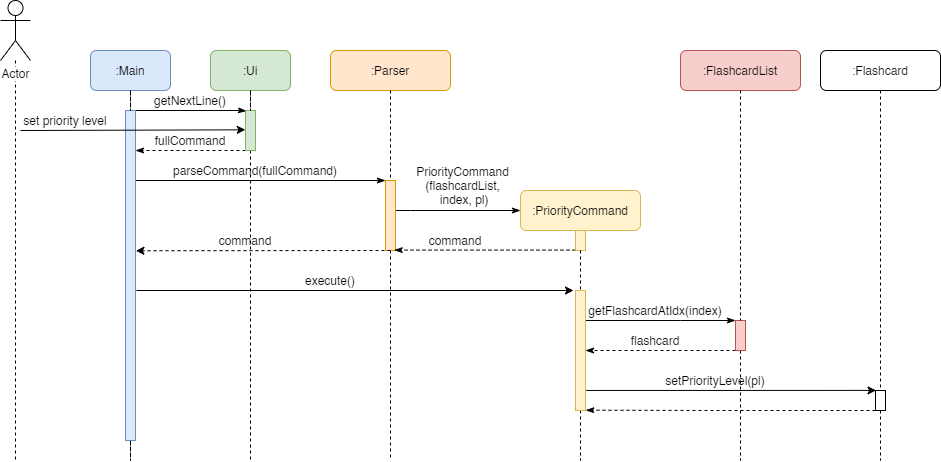

The diagram above was exported from draw.io. Its source (the exported page's mxGraphModel, read from the mxfile embedded in the PNG):
<mxGraphModel dx="865" dy="443" grid="1" gridSize="10" guides="1" tooltips="1" connect="1" arrows="1" fold="1" page="1" pageScale="1" pageWidth="1169" pageHeight="827" math="0" shadow="0">
  <root>
    <mxCell id="0" />
    <mxCell id="1" parent="0" />
    <mxCell id="TY5xW9ysp1mzQ-ZTCHtc-14" style="edgeStyle=orthogonalEdgeStyle;rounded=0;orthogonalLoop=1;jettySize=auto;html=1;dashed=1;endArrow=none;endFill=0;" parent="1" source="TY5xW9ysp1mzQ-ZTCHtc-1" edge="1">
      <mxGeometry relative="1" as="geometry">
        <mxPoint x="55" y="480" as="targetPoint" />
      </mxGeometry>
    </mxCell>
    <mxCell id="TY5xW9ysp1mzQ-ZTCHtc-1" value="Actor" style="shape=umlActor;verticalLabelPosition=bottom;labelBackgroundColor=#ffffff;verticalAlign=top;html=1;" parent="1" vertex="1">
      <mxGeometry x="40" y="20" width="30" height="60" as="geometry" />
    </mxCell>
    <mxCell id="TY5xW9ysp1mzQ-ZTCHtc-17" style="edgeStyle=orthogonalEdgeStyle;rounded=0;orthogonalLoop=1;jettySize=auto;html=1;dashed=1;endArrow=none;endFill=0;" parent="1" source="TY5xW9ysp1mzQ-ZTCHtc-54" edge="1">
      <mxGeometry relative="1" as="geometry">
        <mxPoint x="620" y="480" as="targetPoint" />
      </mxGeometry>
    </mxCell>
    <mxCell id="TY5xW9ysp1mzQ-ZTCHtc-8" value=":PriorityCommand" style="rounded=1;whiteSpace=wrap;html=1;fillColor=#fff2cc;strokeColor=#d6b656;" parent="1" vertex="1">
      <mxGeometry x="560" y="210" width="120" height="40" as="geometry" />
    </mxCell>
    <mxCell id="TY5xW9ysp1mzQ-ZTCHtc-18" style="edgeStyle=orthogonalEdgeStyle;rounded=0;orthogonalLoop=1;jettySize=auto;html=1;dashed=1;endArrow=none;endFill=0;" parent="1" source="TY5xW9ysp1mzQ-ZTCHtc-59" edge="1">
      <mxGeometry relative="1" as="geometry">
        <mxPoint x="780" y="480" as="targetPoint" />
      </mxGeometry>
    </mxCell>
    <mxCell id="TY5xW9ysp1mzQ-ZTCHtc-9" value=":FlashcardList" style="rounded=1;whiteSpace=wrap;html=1;fillColor=#f8cecc;strokeColor=#b85450;" parent="1" vertex="1">
      <mxGeometry x="720" y="70" width="120" height="40" as="geometry" />
    </mxCell>
    <mxCell id="TY5xW9ysp1mzQ-ZTCHtc-19" style="edgeStyle=orthogonalEdgeStyle;rounded=0;orthogonalLoop=1;jettySize=auto;html=1;dashed=1;endArrow=none;endFill=0;" parent="1" source="TY5xW9ysp1mzQ-ZTCHtc-29" edge="1">
      <mxGeometry relative="1" as="geometry">
        <mxPoint x="290" y="480" as="targetPoint" />
      </mxGeometry>
    </mxCell>
    <mxCell id="TY5xW9ysp1mzQ-ZTCHtc-12" value=":Ui" style="rounded=1;whiteSpace=wrap;html=1;fillColor=#d5e8d4;strokeColor=#82b366;" parent="1" vertex="1">
      <mxGeometry x="250" y="70" width="80" height="40" as="geometry" />
    </mxCell>
    <mxCell id="TY5xW9ysp1mzQ-ZTCHtc-23" style="edgeStyle=orthogonalEdgeStyle;rounded=0;orthogonalLoop=1;jettySize=auto;html=1;dashed=1;endArrow=none;endFill=0;" parent="1" source="TY5xW9ysp1mzQ-ZTCHtc-41" edge="1">
      <mxGeometry relative="1" as="geometry">
        <mxPoint x="430" y="480" as="targetPoint" />
      </mxGeometry>
    </mxCell>
    <mxCell id="TY5xW9ysp1mzQ-ZTCHtc-22" value=":Parser" style="rounded=1;whiteSpace=wrap;html=1;fillColor=#ffe6cc;strokeColor=#d79b00;" parent="1" vertex="1">
      <mxGeometry x="370" y="70" width="120" height="40" as="geometry" />
    </mxCell>
    <mxCell id="TY5xW9ysp1mzQ-ZTCHtc-25" style="edgeStyle=orthogonalEdgeStyle;rounded=0;orthogonalLoop=1;jettySize=auto;html=1;dashed=1;endArrow=none;endFill=0;" parent="1" source="TY5xW9ysp1mzQ-ZTCHtc-26" edge="1">
      <mxGeometry relative="1" as="geometry">
        <mxPoint x="170" y="480" as="targetPoint" />
      </mxGeometry>
    </mxCell>
    <mxCell id="TY5xW9ysp1mzQ-ZTCHtc-24" value=":Main" style="rounded=1;whiteSpace=wrap;html=1;fillColor=#dae8fc;strokeColor=#6c8ebf;" parent="1" vertex="1">
      <mxGeometry x="130" y="70" width="80" height="40" as="geometry" />
    </mxCell>
    <mxCell id="TY5xW9ysp1mzQ-ZTCHtc-28" style="edgeStyle=orthogonalEdgeStyle;rounded=0;orthogonalLoop=1;jettySize=auto;html=1;endArrow=classicThin;endFill=1;entryX=0.1;entryY=0.013;entryDx=0;entryDy=0;entryPerimeter=0;" parent="1" source="TY5xW9ysp1mzQ-ZTCHtc-26" target="TY5xW9ysp1mzQ-ZTCHtc-29" edge="1">
      <mxGeometry relative="1" as="geometry">
        <mxPoint x="280" y="130" as="targetPoint" />
        <Array as="points">
          <mxPoint x="280" y="130" />
          <mxPoint x="280" y="131" />
        </Array>
      </mxGeometry>
    </mxCell>
    <mxCell id="TY5xW9ysp1mzQ-ZTCHtc-40" style="edgeStyle=orthogonalEdgeStyle;rounded=0;orthogonalLoop=1;jettySize=auto;html=1;endArrow=classicThin;endFill=1;" parent="1" source="TY5xW9ysp1mzQ-ZTCHtc-26" target="TY5xW9ysp1mzQ-ZTCHtc-41" edge="1">
      <mxGeometry relative="1" as="geometry">
        <mxPoint x="420" y="200" as="targetPoint" />
        <Array as="points">
          <mxPoint x="420" y="200" />
          <mxPoint x="420" y="200" />
        </Array>
      </mxGeometry>
    </mxCell>
    <mxCell id="TY5xW9ysp1mzQ-ZTCHtc-26" value="" style="html=1;points=[];perimeter=orthogonalPerimeter;fillColor=#dae8fc;strokeColor=#6c8ebf;" parent="1" vertex="1">
      <mxGeometry x="165" y="130" width="10" height="330" as="geometry" />
    </mxCell>
    <mxCell id="TY5xW9ysp1mzQ-ZTCHtc-27" style="edgeStyle=orthogonalEdgeStyle;rounded=0;orthogonalLoop=1;jettySize=auto;html=1;dashed=1;endArrow=none;endFill=0;" parent="1" source="TY5xW9ysp1mzQ-ZTCHtc-24" target="TY5xW9ysp1mzQ-ZTCHtc-26" edge="1">
      <mxGeometry relative="1" as="geometry">
        <mxPoint x="170" y="460" as="targetPoint" />
        <mxPoint x="170" y="110" as="sourcePoint" />
      </mxGeometry>
    </mxCell>
    <mxCell id="TY5xW9ysp1mzQ-ZTCHtc-35" style="edgeStyle=orthogonalEdgeStyle;rounded=0;orthogonalLoop=1;jettySize=auto;html=1;endArrow=classicThin;endFill=1;dashed=1;" parent="1" source="TY5xW9ysp1mzQ-ZTCHtc-29" target="TY5xW9ysp1mzQ-ZTCHtc-26" edge="1">
      <mxGeometry relative="1" as="geometry">
        <Array as="points">
          <mxPoint x="240" y="170" />
          <mxPoint x="240" y="170" />
        </Array>
      </mxGeometry>
    </mxCell>
    <mxCell id="TY5xW9ysp1mzQ-ZTCHtc-29" value="" style="html=1;points=[];perimeter=orthogonalPerimeter;fillColor=#d5e8d4;strokeColor=#82b366;" parent="1" vertex="1">
      <mxGeometry x="285" y="130" width="10" height="40" as="geometry" />
    </mxCell>
    <mxCell id="TY5xW9ysp1mzQ-ZTCHtc-30" style="edgeStyle=orthogonalEdgeStyle;rounded=0;orthogonalLoop=1;jettySize=auto;html=1;dashed=1;endArrow=none;endFill=0;" parent="1" source="TY5xW9ysp1mzQ-ZTCHtc-12" target="TY5xW9ysp1mzQ-ZTCHtc-29" edge="1">
      <mxGeometry relative="1" as="geometry">
        <mxPoint x="290" y="460" as="targetPoint" />
        <mxPoint x="290" y="110" as="sourcePoint" />
      </mxGeometry>
    </mxCell>
    <mxCell id="TY5xW9ysp1mzQ-ZTCHtc-36" value="getNextLine()" style="text;html=1;strokeColor=none;fillColor=none;align=center;verticalAlign=middle;whiteSpace=wrap;rounded=0;" parent="1" vertex="1">
      <mxGeometry x="210" y="110" width="40" height="20" as="geometry" />
    </mxCell>
    <mxCell id="TY5xW9ysp1mzQ-ZTCHtc-37" value="" style="endArrow=classic;html=1;entryX=-0.017;entryY=0.483;entryDx=0;entryDy=0;entryPerimeter=0;" parent="1" edge="1" target="TY5xW9ysp1mzQ-ZTCHtc-29">
      <mxGeometry width="50" height="50" relative="1" as="geometry">
        <mxPoint x="60" y="150" as="sourcePoint" />
        <mxPoint x="164" y="150" as="targetPoint" />
      </mxGeometry>
    </mxCell>
    <mxCell id="TY5xW9ysp1mzQ-ZTCHtc-38" value="set priority level" style="text;html=1;strokeColor=none;fillColor=none;align=center;verticalAlign=middle;whiteSpace=wrap;rounded=0;" parent="1" vertex="1">
      <mxGeometry x="45" y="130" width="120" height="20" as="geometry" />
    </mxCell>
    <mxCell id="TY5xW9ysp1mzQ-ZTCHtc-39" value="fullCommand" style="text;html=1;strokeColor=none;fillColor=none;align=center;verticalAlign=middle;whiteSpace=wrap;rounded=0;" parent="1" vertex="1">
      <mxGeometry x="185" y="150" width="90" height="20" as="geometry" />
    </mxCell>
    <mxCell id="TY5xW9ysp1mzQ-ZTCHtc-47" style="edgeStyle=orthogonalEdgeStyle;rounded=0;orthogonalLoop=1;jettySize=auto;html=1;entryX=0;entryY=0.5;entryDx=0;entryDy=0;endArrow=classicThin;endFill=1;" parent="1" source="TY5xW9ysp1mzQ-ZTCHtc-41" target="TY5xW9ysp1mzQ-ZTCHtc-8" edge="1">
      <mxGeometry relative="1" as="geometry">
        <Array as="points">
          <mxPoint x="450" y="230" />
          <mxPoint x="450" y="230" />
        </Array>
      </mxGeometry>
    </mxCell>
    <mxCell id="TY5xW9ysp1mzQ-ZTCHtc-41" value="" style="html=1;points=[];perimeter=orthogonalPerimeter;fillColor=#ffe6cc;strokeColor=#d79b00;" parent="1" vertex="1">
      <mxGeometry x="425" y="200" width="10" height="70" as="geometry" />
    </mxCell>
    <mxCell id="TY5xW9ysp1mzQ-ZTCHtc-42" style="edgeStyle=orthogonalEdgeStyle;rounded=0;orthogonalLoop=1;jettySize=auto;html=1;dashed=1;endArrow=none;endFill=0;" parent="1" source="TY5xW9ysp1mzQ-ZTCHtc-22" target="TY5xW9ysp1mzQ-ZTCHtc-41" edge="1">
      <mxGeometry relative="1" as="geometry">
        <mxPoint x="430" y="450" as="targetPoint" />
        <mxPoint x="430" y="110" as="sourcePoint" />
      </mxGeometry>
    </mxCell>
    <mxCell id="TY5xW9ysp1mzQ-ZTCHtc-43" value="parseCommand(fullCommand)" style="text;html=1;strokeColor=none;fillColor=none;align=center;verticalAlign=middle;whiteSpace=wrap;rounded=0;" parent="1" vertex="1">
      <mxGeometry x="240" y="180" width="110" height="20" as="geometry" />
    </mxCell>
    <mxCell id="TY5xW9ysp1mzQ-ZTCHtc-48" value="PriorityCommand&lt;br&gt;(flashcardList,&lt;br&gt;&amp;nbsp;index, pl)" style="text;html=1;strokeColor=none;fillColor=none;align=center;verticalAlign=middle;whiteSpace=wrap;rounded=0;" parent="1" vertex="1">
      <mxGeometry x="435" y="190" width="135" height="30" as="geometry" />
    </mxCell>
    <mxCell id="TY5xW9ysp1mzQ-ZTCHtc-51" style="edgeStyle=orthogonalEdgeStyle;rounded=0;orthogonalLoop=1;jettySize=auto;html=1;endArrow=classicThin;endFill=1;entryX=0.873;entryY=0.994;entryDx=0;entryDy=0;entryPerimeter=0;dashed=1;" parent="1" source="TY5xW9ysp1mzQ-ZTCHtc-49" target="TY5xW9ysp1mzQ-ZTCHtc-41" edge="1">
      <mxGeometry relative="1" as="geometry">
        <mxPoint x="440" y="270" as="targetPoint" />
        <Array as="points">
          <mxPoint x="600" y="270" />
        </Array>
      </mxGeometry>
    </mxCell>
    <mxCell id="TY5xW9ysp1mzQ-ZTCHtc-49" value="" style="html=1;points=[];perimeter=orthogonalPerimeter;fillColor=#fff2cc;strokeColor=#d6b656;" parent="1" vertex="1">
      <mxGeometry x="615" y="250" width="10" height="20" as="geometry" />
    </mxCell>
    <mxCell id="TY5xW9ysp1mzQ-ZTCHtc-52" value="command" style="text;html=1;strokeColor=none;fillColor=none;align=center;verticalAlign=middle;whiteSpace=wrap;rounded=0;" parent="1" vertex="1">
      <mxGeometry x="450" y="250" width="90" height="20" as="geometry" />
    </mxCell>
    <mxCell id="TY5xW9ysp1mzQ-ZTCHtc-53" value="" style="endArrow=classic;html=1;" parent="1" edge="1">
      <mxGeometry width="50" height="50" relative="1" as="geometry">
        <mxPoint x="176" y="310" as="sourcePoint" />
        <mxPoint x="613" y="310" as="targetPoint" />
      </mxGeometry>
    </mxCell>
    <mxCell id="TY5xW9ysp1mzQ-ZTCHtc-62" style="edgeStyle=orthogonalEdgeStyle;rounded=0;orthogonalLoop=1;jettySize=auto;html=1;endArrow=classicThin;endFill=1;" parent="1" source="TY5xW9ysp1mzQ-ZTCHtc-54" target="TY5xW9ysp1mzQ-ZTCHtc-59" edge="1">
      <mxGeometry relative="1" as="geometry">
        <mxPoint x="730" y="340" as="targetPoint" />
        <Array as="points">
          <mxPoint x="720" y="340" />
          <mxPoint x="720" y="340" />
        </Array>
      </mxGeometry>
    </mxCell>
    <mxCell id="TY5xW9ysp1mzQ-ZTCHtc-54" value="" style="html=1;points=[];perimeter=orthogonalPerimeter;fillColor=#fff2cc;strokeColor=#d6b656;" parent="1" vertex="1">
      <mxGeometry x="615" y="310" width="10" height="120" as="geometry" />
    </mxCell>
    <mxCell id="TY5xW9ysp1mzQ-ZTCHtc-55" style="edgeStyle=orthogonalEdgeStyle;rounded=0;orthogonalLoop=1;jettySize=auto;html=1;dashed=1;endArrow=none;endFill=0;" parent="1" source="TY5xW9ysp1mzQ-ZTCHtc-49" target="TY5xW9ysp1mzQ-ZTCHtc-54" edge="1">
      <mxGeometry relative="1" as="geometry">
        <mxPoint x="620" y="450" as="targetPoint" />
        <mxPoint x="620" y="270" as="sourcePoint" />
      </mxGeometry>
    </mxCell>
    <mxCell id="TY5xW9ysp1mzQ-ZTCHtc-56" value="execute()" style="text;html=1;strokeColor=none;fillColor=none;align=center;verticalAlign=middle;whiteSpace=wrap;rounded=0;" parent="1" vertex="1">
      <mxGeometry x="315" y="290" width="110" height="20" as="geometry" />
    </mxCell>
    <mxCell id="TY5xW9ysp1mzQ-ZTCHtc-57" value="" style="endArrow=classic;html=1;exitX=0.5;exitY=1;exitDx=0;exitDy=0;exitPerimeter=0;entryX=1.04;entryY=0.425;entryDx=0;entryDy=0;entryPerimeter=0;dashed=1;" parent="1" source="TY5xW9ysp1mzQ-ZTCHtc-41" target="TY5xW9ysp1mzQ-ZTCHtc-26" edge="1">
      <mxGeometry width="50" height="50" relative="1" as="geometry">
        <mxPoint x="400" y="270" as="sourcePoint" />
        <mxPoint x="450" y="220" as="targetPoint" />
      </mxGeometry>
    </mxCell>
    <mxCell id="TY5xW9ysp1mzQ-ZTCHtc-58" value="command" style="text;html=1;strokeColor=none;fillColor=none;align=center;verticalAlign=middle;whiteSpace=wrap;rounded=0;" parent="1" vertex="1">
      <mxGeometry x="240" y="250" width="90" height="20" as="geometry" />
    </mxCell>
    <mxCell id="TY5xW9ysp1mzQ-ZTCHtc-72" style="edgeStyle=orthogonalEdgeStyle;rounded=0;orthogonalLoop=1;jettySize=auto;html=1;endArrow=classicThin;endFill=1;dashed=1;" parent="1" source="TY5xW9ysp1mzQ-ZTCHtc-59" target="TY5xW9ysp1mzQ-ZTCHtc-54" edge="1">
      <mxGeometry relative="1" as="geometry">
        <Array as="points">
          <mxPoint x="730" y="370" />
          <mxPoint x="730" y="370" />
        </Array>
      </mxGeometry>
    </mxCell>
    <mxCell id="TY5xW9ysp1mzQ-ZTCHtc-59" value="" style="html=1;points=[];perimeter=orthogonalPerimeter;fillColor=#f8cecc;strokeColor=#b85450;" parent="1" vertex="1">
      <mxGeometry x="775" y="340" width="10" height="30" as="geometry" />
    </mxCell>
    <mxCell id="TY5xW9ysp1mzQ-ZTCHtc-60" style="edgeStyle=orthogonalEdgeStyle;rounded=0;orthogonalLoop=1;jettySize=auto;html=1;dashed=1;endArrow=none;endFill=0;" parent="1" source="TY5xW9ysp1mzQ-ZTCHtc-9" target="TY5xW9ysp1mzQ-ZTCHtc-59" edge="1">
      <mxGeometry relative="1" as="geometry">
        <mxPoint x="780" y="450" as="targetPoint" />
        <mxPoint x="780" y="110" as="sourcePoint" />
      </mxGeometry>
    </mxCell>
    <mxCell id="TY5xW9ysp1mzQ-ZTCHtc-63" value="getFlashcardAtIdx(index)" style="text;html=1;strokeColor=none;fillColor=none;align=center;verticalAlign=middle;whiteSpace=wrap;rounded=0;" parent="1" vertex="1">
      <mxGeometry x="650" y="320" width="90" height="20" as="geometry" />
    </mxCell>
    <mxCell id="TY5xW9ysp1mzQ-ZTCHtc-66" value=":Flashcard" style="rounded=1;whiteSpace=wrap;html=1;" parent="1" vertex="1">
      <mxGeometry x="860" y="70" width="120" height="40" as="geometry" />
    </mxCell>
    <mxCell id="TY5xW9ysp1mzQ-ZTCHtc-67" style="edgeStyle=orthogonalEdgeStyle;rounded=0;orthogonalLoop=1;jettySize=auto;html=1;dashed=1;endArrow=none;endFill=0;" parent="1" source="TY5xW9ysp1mzQ-ZTCHtc-68" edge="1">
      <mxGeometry relative="1" as="geometry">
        <mxPoint x="920" y="480" as="targetPoint" />
        <mxPoint x="920" y="110" as="sourcePoint" />
      </mxGeometry>
    </mxCell>
    <mxCell id="TY5xW9ysp1mzQ-ZTCHtc-76" style="edgeStyle=orthogonalEdgeStyle;rounded=0;orthogonalLoop=1;jettySize=auto;html=1;endArrow=classicThin;endFill=1;entryX=1.024;entryY=0.862;entryDx=0;entryDy=0;entryPerimeter=0;dashed=1;" parent="1" edge="1">
      <mxGeometry relative="1" as="geometry">
        <mxPoint x="920" y="429" as="sourcePoint" />
        <mxPoint x="625.24" y="429.67999999999995" as="targetPoint" />
        <Array as="points">
          <mxPoint x="920" y="430" />
          <mxPoint x="750" y="430" />
        </Array>
      </mxGeometry>
    </mxCell>
    <mxCell id="TY5xW9ysp1mzQ-ZTCHtc-68" value="" style="html=1;points=[];perimeter=orthogonalPerimeter;" parent="1" vertex="1">
      <mxGeometry x="915" y="410" width="10" height="20" as="geometry" />
    </mxCell>
    <mxCell id="TY5xW9ysp1mzQ-ZTCHtc-69" style="edgeStyle=orthogonalEdgeStyle;rounded=0;orthogonalLoop=1;jettySize=auto;html=1;dashed=1;endArrow=none;endFill=0;" parent="1" source="TY5xW9ysp1mzQ-ZTCHtc-66" target="TY5xW9ysp1mzQ-ZTCHtc-68" edge="1">
      <mxGeometry relative="1" as="geometry">
        <mxPoint x="920" y="450" as="targetPoint" />
        <mxPoint x="920" y="110" as="sourcePoint" />
      </mxGeometry>
    </mxCell>
    <mxCell id="TY5xW9ysp1mzQ-ZTCHtc-71" value="setPriorityLevel(pl)" style="text;html=1;strokeColor=none;fillColor=none;align=center;verticalAlign=middle;whiteSpace=wrap;rounded=0;" parent="1" vertex="1">
      <mxGeometry x="710" y="390" width="90" height="20" as="geometry" />
    </mxCell>
    <mxCell id="TY5xW9ysp1mzQ-ZTCHtc-73" value="" style="endArrow=classic;html=1;exitX=1.064;exitY=0.833;exitDx=0;exitDy=0;exitPerimeter=0;entryX=0.052;entryY=-0.005;entryDx=0;entryDy=0;entryPerimeter=0;" parent="1" source="TY5xW9ysp1mzQ-ZTCHtc-54" target="TY5xW9ysp1mzQ-ZTCHtc-68" edge="1">
      <mxGeometry width="50" height="50" relative="1" as="geometry">
        <mxPoint x="680" y="380" as="sourcePoint" />
        <mxPoint x="900" y="408" as="targetPoint" />
      </mxGeometry>
    </mxCell>
    <mxCell id="TY5xW9ysp1mzQ-ZTCHtc-75" value="flashcard" style="text;html=1;strokeColor=none;fillColor=none;align=center;verticalAlign=middle;whiteSpace=wrap;rounded=0;" parent="1" vertex="1">
      <mxGeometry x="650" y="350" width="90" height="20" as="geometry" />
    </mxCell>
  </root>
</mxGraphModel>